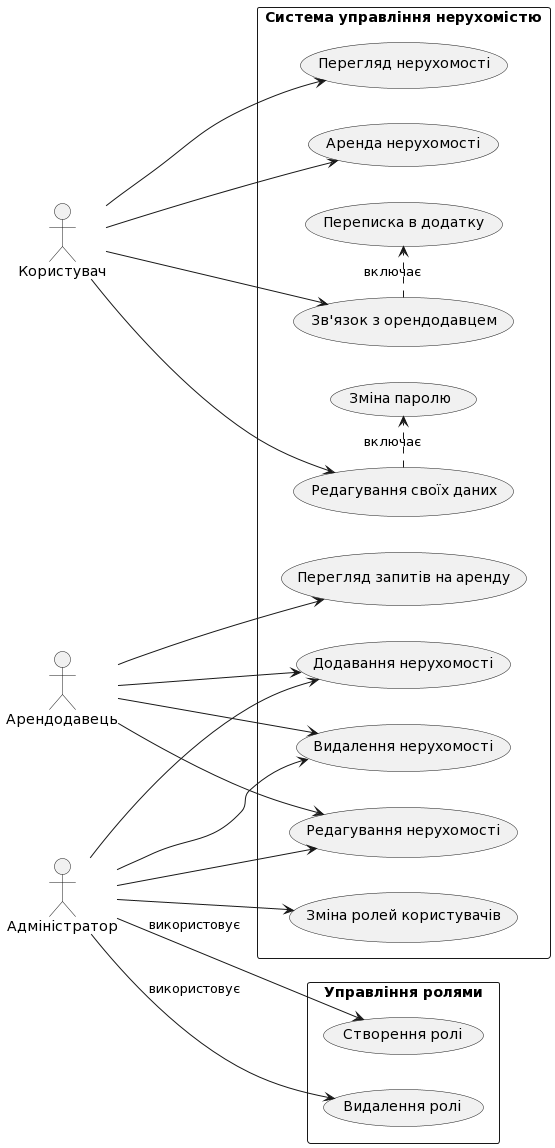

The diagram above was rendered by PlantUML. Its source (embedded in the PNG):
@startuml
left to right direction
skinparam packageStyle rectangle
actor Користувач
actor Арендодавець
actor Адміністратор

rectangle "Система управління нерухомістю" {

  Користувач --> (Перегляд нерухомості)
  Користувач --> (Аренда нерухомості)
  Користувач --> (Редагування своїх даних)
  Користувач --> (Зв'язок з орендодавцем)

  Арендодавець --> (Додавання нерухомості)
  Арендодавець --> (Редагування нерухомості)
  Арендодавець --> (Видалення нерухомості)
  Арендодавець -up-> (Перегляд запитів на аренду)
  
  Адміністратор --> (Додавання нерухомості)
  Адміністратор --> (Редагування нерухомості)
  Адміністратор --> (Видалення нерухомості)
  Адміністратор --> (Зміна ролей користувачів)

  (Зв'язок з орендодавцем) .> (Переписка в додатку) : включає
  (Редагування своїх даних) .> (Зміна паролю) : включає
}

rectangle "Управління ролями" {
  Адміністратор --> (Створення ролі) : використовує
  Адміністратор --> (Видалення ролі) : використовує
}
@enduml